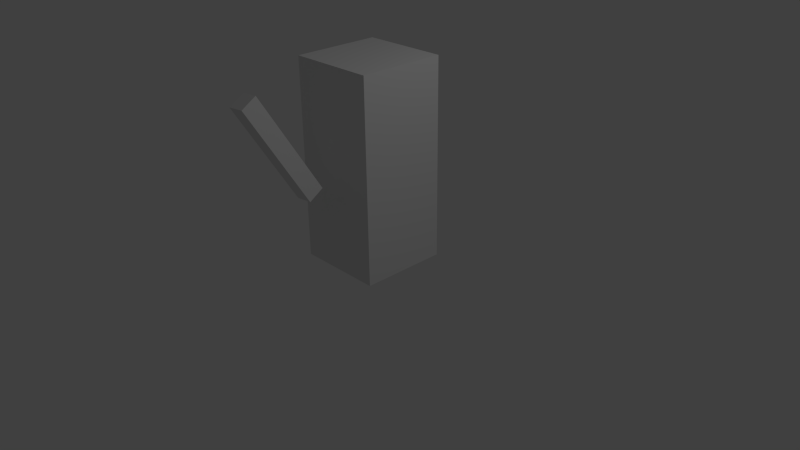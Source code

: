 # Source: untitled.blend  (saved by Blender 2.70.0; exported with 4.5.12 LTS)
import bpy
from mathutils import Matrix  # noqa: F401  (used for matrix-valued properties, if any)

bpy.ops.wm.read_factory_settings(use_empty=True)
scene = bpy.context.scene
scene.name = 'Scene'

# ---- collections
col_collection_1 = bpy.data.collections.new('Collection 1'); scene.collection.children.link(col_collection_1)

# ---- materials (node trees are filled in below, after node groups)
mat_material = bpy.data.materials.new('Material')
mat_material.alpha_threshold = 0.0
mat_material.use_transparent_shadow = False
mat_material.roughness = 0.5
mat_material.line_color = (0.0, 0.0, 0.0, 1.0)

# ---- material node trees

# ---- world
world_world = bpy.data.worlds.new('World'); scene.world = world_world
world_world.color = (0.05088, 0.05088, 0.05088)
world_world.use_sun_shadow = False
world_world.sun_shadow_jitter_overblur = 0.0
world_world.cycles.sampling_method = 'MANUAL'
world_world.cycles.sample_map_resolution = 256

# ---- cameras
cam_camera = bpy.data.cameras.new('Camera')
cam_camera.clip_end = 100.0
cam_camera.lens = 35.0
cam_camera.sensor_width = 32.0
cam_camera.sensor_height = 18.0
cam_camera.ortho_scale = 7.314
cam_camera.dof.focus_distance = 0.0
cam_camera.dof.aperture_fstop = 128.0

# ---- lights
light_lamp = bpy.data.lights.new('Lamp', 'POINT')
light_lamp.transmission_factor = 0.0
light_lamp.cutoff_distance = 30.0
light_lamp.energy = 100.0
light_lamp.shadow_buffer_clip_start = 1.001
light_lamp.shadow_soft_size = 0.1
light_lamp.shadow_maximum_resolution = 0.006
light_lamp.use_absolute_resolution = True
light_lamp.cycles.use_multiple_importance_sampling = False

# ---- meshes
me_cube_001 = bpy.data.meshes.new('Cube.001')
me_cube_001.from_pydata([(-1.0, -1.0, -1.0), (-1.0, 1.0, -1.0), (1.0, 1.0, -1.0), (1.0, -1.0, -1.0), (-1.0, -1.0, 1.0), (-1.0, 1.0, 1.0), (1.0, 1.0, 1.0), (1.0, -1.0, 1.0)], [], [(4, 5, 1, 0), (5, 6, 2, 1), (6, 7, 3, 2), (7, 4, 0, 3), (0, 1, 2, 3), (7, 6, 5, 4)])
me_cube_001.use_remesh_preserve_volume = False
me_cube_001.use_remesh_preserve_attributes = False
me_cube_001.use_mirror_vertex_groups = False
me_cube_001.update()
me_cube = bpy.data.meshes.new('Cube')
me_cube.from_pydata([(1.0, 1.0, 3.815e-06), (1.0, -1.0, 3.815e-06), (-1.0, -1.0, 3.815e-06), (-1.0, 1.0, 3.815e-06), (1.0, 1.0, 4.447), (1.0, -1.0, 4.447), (-1.0, -1.0, 4.447), (-1.0, 1.0, 4.447)], [], [(0, 1, 2, 3), (4, 7, 6, 5), (0, 4, 5, 1), (1, 5, 6, 2), (2, 6, 7, 3), (4, 0, 3, 7)])
me_cube.materials.append(mat_material)
me_cube.use_remesh_preserve_volume = False
me_cube.use_remesh_preserve_attributes = False
me_cube.use_mirror_vertex_groups = False
me_cube.update()

# ---- objects
ob_bat = bpy.data.objects.new('bat', me_cube_001)
ob_dummy = bpy.data.objects.new('dummy', me_cube)
ob_lamp = bpy.data.objects.new('Lamp', light_lamp)
ob_camera = bpy.data.objects.new('Camera', cam_camera)

# ---- transforms, parenting, visibility, modifiers, constraints
ob_bat.location = (-0.00393, -1.348, 1.814)
ob_bat.rotation_euler = (-0.5298, 0.07816, -3.133)
ob_bat.scale = (0.1127, 0.1127, 0.7282)
ob_bat.lineart.crease_threshold = 0.0
ob_dummy.location = (0.0, 0.0, 0.0)
ob_dummy.scale = (0.5724, 0.5724, 0.5862)
ob_dummy.lock_rotations_4d = False
ob_dummy.empty_display_type = 'ARROWS'
ob_dummy.lineart.crease_threshold = 0.0
ob_lamp.location = (4.076, 1.005, 5.904)
ob_lamp.rotation_euler = (0.6503, 0.05522, 1.866)
ob_lamp.lock_rotations_4d = False
ob_lamp.empty_display_type = 'ARROWS'
ob_lamp.color = (0.0, 0.0, 0.0, 0.0)
ob_lamp.lineart.crease_threshold = 0.0
ob_camera.location = (7.481, -6.508, 5.344)
ob_camera.rotation_euler = (1.109, 0.01082, 0.8149)
ob_camera.lock_rotations_4d = False
ob_camera.empty_display_type = 'ARROWS'
ob_camera.color = (0.0, 0.0, 0.0, 0.0)
ob_camera.display_type = 'WIRE'
ob_camera.lineart.crease_threshold = 0.0

# ---- collection membership
col_collection_1.objects.link(ob_bat)
col_collection_1.objects.link(ob_dummy)
col_collection_1.objects.link(ob_lamp)
col_collection_1.objects.link(ob_camera)

# ---- scene / render settings (as saved in the file)
scene.camera = ob_camera
scene.frame_start = 0; scene.frame_end = 65; scene.frame_set(49)
scene.render.engine = 'BLENDER_EEVEE_NEXT'
scene.render.resolution_percentage = 50
scene.render.dither_intensity = 0.0
scene.cycles.use_denoising = False
scene.cycles.samples = 10
scene.cycles.sampling_pattern = 'TABULATED_SOBOL'
scene.cycles.light_sampling_threshold = 0.0
scene.cycles.use_adaptive_sampling = False
scene.cycles.use_light_tree = False
scene.cycles.blur_glossy = 0.0
scene.cycles.volume_bounces = 1
scene.cycles.pixel_filter_type = 'GAUSSIAN'
scene.cycles.sample_clamp_indirect = 0.0
scene.view_settings.view_transform = 'Standard'
bpy.context.view_layer.update()
